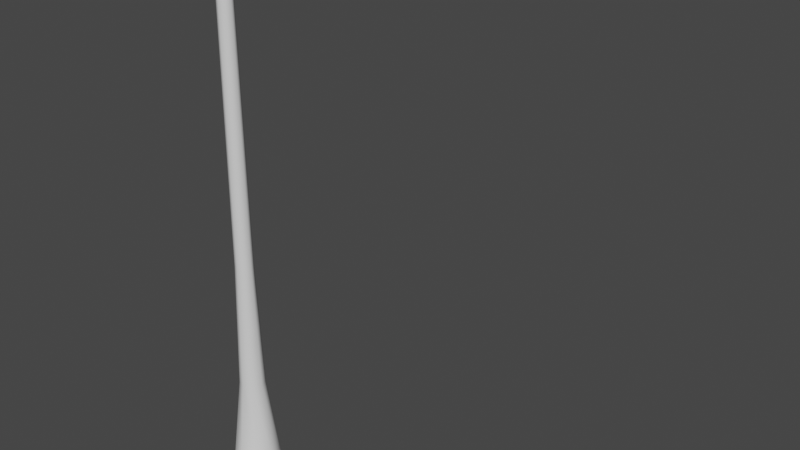 # Source: Heartleaf.blend  (saved by Blender 3.6.14; exported with 4.5.12 LTS)
import bpy
from mathutils import Matrix  # noqa: F401  (used for matrix-valued properties, if any)

bpy.ops.wm.read_factory_settings(use_empty=True)
scene = bpy.context.scene
scene.name = 'Scene'

# ---- collections
col_collection = bpy.data.collections.new('Collection'); scene.collection.children.link(col_collection)

# ---- world
world_world = bpy.data.worlds.new('World'); scene.world = world_world
world_world.use_nodes = True; world_world.node_tree.nodes.clear()
_N = world_world.node_tree.nodes; _L = world_world.node_tree.links
n0 = _N.new('ShaderNodeOutputWorld'); n0.name = 'World Output'; n0.location = (300, 300)
n1 = _N.new('ShaderNodeBackground'); n1.name = 'Background'; n1.location = (10, 300)
n1.inputs[0].default_value = (0.05088, 0.05088, 0.05088, 1.0)
_L.new(n1.outputs[0], n0.inputs[0])
n0.is_active_output = True
world_world.color = (0.05088, 0.05088, 0.05088)
world_world.use_sun_shadow = False
world_world.sun_shadow_jitter_overblur = 0.0

# ---- meshes
me_cube_002 = bpy.data.meshes.new('Cube.002')
me_cube_002.from_pydata([(-0.01808, -0.01808, -0.009344), (-0.01808, 0.01808, -0.009344), (0.01808, -0.01808, -0.009344), (0.01808, 0.01808, -0.009344), (-0.02558, 0.0, -0.009344), (0.0, 0.02558, -0.009344), (0.02558, 0.0, -0.009344), (0.0, -0.02558, -0.009344), (-0.01197, -0.01197, 0.05426), (-0.006838, -0.006838, 0.1173), (-0.006769, -0.006769, 0.5423), (-0.0112, -0.01035, 0.5702), (-0.0112, 0.01128, 0.576), (-0.006769, 0.006769, 0.5423), (-0.006838, 0.006838, 0.1173), (-0.01197, 0.01197, 0.05426), (0.0112, 0.01128, 0.576), (0.006769, 0.006769, 0.5423), (0.006838, 0.006838, 0.1173), (0.01197, 0.01197, 0.05426), (0.0112, -0.01035, 0.5702), (0.006769, -0.006769, 0.5423), (0.006838, -0.006838, 0.1173), (0.01197, -0.01197, 0.05426), (1.054e-10, -0.01483, 0.569), (6.215e-10, -0.009573, 0.5423), (6.821e-11, -0.00967, 0.1173), (3.803e-10, -0.01693, 0.05426), (0.01583, 0.0004677, 0.5731), (0.009573, 2.763e-10, 0.5423), (0.00967, 6.27e-11, 0.1173), (0.01693, 4.108e-10, 0.05426), (1.054e-10, 0.01576, 0.5772), (6.215e-10, 0.009573, 0.5423), (6.821e-11, 0.00967, 0.1173), (3.803e-10, 0.01693, 0.05426), (-0.01583, 0.0004677, 0.5731), (-0.009573, 2.763e-10, 0.5423), (-0.00967, 6.27e-11, 0.1173), (-0.01693, 4.108e-10, 0.05426), (-0.02013, 0.02013, 0.01249), (0.02013, 0.02013, 0.01249), (0.02013, -0.02013, 0.01249), (3.02e-11, -0.02846, 0.01249), (0.02846, 1.51e-11, 0.01249), (3.02e-11, 0.02846, 0.01249), (-0.02846, 1.51e-11, 0.01249), (-0.02013, -0.02013, 0.01249), (-0.004797, -0.004797, 0.2146), (-0.004039, -0.004039, 0.4086), (-0.004039, 0.004039, 0.4086), (-0.004797, 0.004797, 0.2146), (0.004039, 0.004039, 0.4086), (0.004797, 0.004797, 0.2146), (0.004039, -0.004039, 0.4086), (0.004797, -0.004797, 0.2146), (9.265e-10, -0.005712, 0.4086), (3.844e-10, -0.006784, 0.2146), (0.005712, 8.466e-10, 0.4086), (0.006784, 3.237e-10, 0.2146), (9.265e-10, 0.005712, 0.4086), (3.844e-10, 0.006784, 0.2146), (-0.005712, 8.466e-10, 0.4086), (-0.006784, 3.237e-10, 0.2146), (-0.004489, -0.004489, 0.4754), (-0.004489, 0.004489, 0.4754), (0.004489, 0.004489, 0.4754), (0.004489, -0.004489, 0.4754), (8.924e-10, -0.006348, 0.4754), (0.006348, 8.362e-10, 0.4754), (8.924e-10, 0.006348, 0.4754), (-0.006348, 8.362e-10, 0.4754), (-0.004418, -0.004418, 0.3116), (-0.004418, 0.004418, 0.3116), (0.004418, 0.004418, 0.3116), (0.004418, -0.004418, 0.3116), (6.555e-10, -0.006248, 0.3116), (0.006248, 5.852e-10, 0.3116), (6.555e-10, 0.006248, 0.3116), (-0.006248, 5.852e-10, 0.3116), (4.508e-11, 0.001861, 0.5774), (-0.004607, 0.004607, 0.2631), (0.004607, 0.004607, 0.2631), (0.004607, -0.004607, 0.2631), (5.199e-10, -0.006516, 0.2631), (0.006516, 4.544e-10, 0.2631), (5.199e-10, 0.006516, 0.2631), (-0.006516, 4.544e-10, 0.2631), (-0.004607, -0.004607, 0.2631), (-0.005817, 0.005817, 0.166), (0.005817, 0.005817, 0.166), (0.005817, -0.005817, 0.166), (2.263e-10, -0.008227, 0.166), (0.008227, 1.932e-10, 0.166), (2.263e-10, 0.008227, 0.166), (-0.008227, 1.932e-10, 0.166), (-0.005817, -0.005817, 0.166), (-0.004228, -0.004228, 0.3601), (-0.004228, 0.004228, 0.3601), (0.004228, 0.004228, 0.3601), (0.004228, -0.004228, 0.3601), (7.91e-10, -0.00598, 0.3601), (0.00598, 7.159e-10, 0.3601), (7.91e-10, 0.00598, 0.3601), (-0.00598, 7.159e-10, 0.3601), (-0.004264, 0.004264, 0.442), (0.004264, 0.004264, 0.442), (0.004264, -0.004264, 0.442), (9.095e-10, -0.00603, 0.442), (0.00603, 8.414e-10, 0.442), (9.095e-10, 0.00603, 0.442), (-0.00603, 8.414e-10, 0.442), (-0.004264, -0.004264, 0.442), (-0.005629, -0.005629, 0.5089), (-0.005629, 0.005629, 0.5089), (0.005629, 0.005629, 0.5089), (0.005629, -0.005629, 0.5089), (7.57e-10, -0.00796, 0.5089), (0.00796, 5.563e-10, 0.5089), (7.57e-10, 0.00796, 0.5089), (-0.00796, 5.563e-10, 0.5089)], [], [(32, 80, 16), (28, 80, 20), (24, 80, 11), (11, 80, 36), (44, 31, 23, 42), (45, 35, 19, 41), (80, 24, 20), (46, 39, 15, 40), (80, 28, 16), (12, 80, 32), (8, 9, 38, 39), (89, 94, 34, 14), (10, 11, 36, 37), (15, 14, 34, 35), (90, 93, 30, 18), (13, 12, 32, 33), (19, 18, 30, 31), (91, 92, 26, 22), (17, 16, 28, 29), (23, 22, 26, 27), (92, 96, 9, 26), (21, 20, 24, 25), (42, 23, 27, 43), (27, 26, 9, 8), (93, 91, 22, 30), (25, 24, 11, 10), (41, 19, 31, 44), (31, 30, 22, 23), (94, 90, 18, 34), (29, 28, 20, 21), (40, 15, 35, 45), (35, 34, 18, 19), (95, 89, 14, 38), (33, 32, 16, 17), (47, 8, 39, 46), (39, 38, 14, 15), (37, 36, 12, 13), (43, 27, 8, 47), (7, 43, 47, 0), (0, 47, 46, 4), (1, 40, 45, 5), (3, 41, 44, 6), (2, 42, 43, 7), (4, 46, 40, 1), (5, 45, 41, 3), (6, 44, 42, 2), (113, 10, 37, 120), (96, 48, 63, 95), (97, 49, 62, 104), (111, 105, 50, 62), (87, 81, 51, 63), (110, 106, 52, 60), (86, 82, 53, 61), (109, 107, 54, 58), (85, 83, 55, 59), (108, 112, 49, 56), (84, 88, 48, 57), (107, 108, 56, 54), (83, 84, 57, 55), (106, 109, 58, 52), (82, 85, 59, 53), (105, 110, 60, 50), (81, 86, 61, 51), (114, 119, 70, 65), (115, 118, 69, 66), (116, 117, 68, 67), (117, 113, 64, 68), (118, 116, 67, 69), (119, 115, 66, 70), (120, 114, 65, 71), (112, 64, 71, 111), (98, 103, 78, 73), (99, 102, 77, 74), (100, 101, 76, 75), (101, 97, 72, 76), (102, 100, 75, 77), (103, 99, 74, 78), (104, 98, 73, 79), (88, 72, 79, 87), (36, 80, 12), (48, 88, 87, 63), (73, 78, 86, 81), (74, 77, 85, 82), (75, 76, 84, 83), (76, 72, 88, 84), (77, 75, 83, 85), (78, 74, 82, 86), (79, 73, 81, 87), (9, 96, 95, 38), (63, 51, 89, 95), (61, 53, 90, 94), (59, 55, 91, 93), (57, 48, 96, 92), (55, 57, 92, 91), (53, 59, 93, 90), (51, 61, 94, 89), (62, 50, 98, 104), (60, 52, 99, 103), (58, 54, 100, 102), (56, 49, 97, 101), (54, 56, 101, 100), (52, 58, 102, 99), (50, 60, 103, 98), (72, 97, 104, 79), (49, 112, 111, 62), (65, 70, 110, 105), (66, 69, 109, 106), (67, 68, 108, 107), (68, 64, 112, 108), (69, 67, 107, 109), (70, 66, 106, 110), (71, 65, 105, 111), (37, 13, 114, 120), (33, 17, 115, 119), (29, 21, 116, 118), (25, 10, 113, 117), (21, 25, 117, 116), (17, 29, 118, 115), (13, 33, 119, 114), (64, 113, 120, 71)])
me_cube_002.polygons.foreach_set('use_smooth', [True] * 120)
_uv = me_cube_002.uv_layers.new(name='UVMap')
_uv.uv.foreach_set('vector', [0.92, 0.9722, 0.9238, 0.9933, 0.9004, 0.9722, 0.881, 0.9722, 0.9238, 0.9933, 0.863, 0.9722, 0.9897, 0.9722, 0.9238, 0.9933, 0.9758, 0.9722, 0.9758, 0.9722, 0.9238, 0.9933, 0.9591, 0.9722, 0.881, 0.04305, 0.881, 0.1053, 0.863, 0.1053, 0.863, 0.04305, 0.92, 0.04305, 0.92, 0.1053, 0.9004, 0.1053, 0.9004, 0.04305, 0.9238, 0.9933, 0.8496, 0.9722, 0.863, 0.9722, 0.9591, 0.04305, 0.9591, 0.1053, 0.9397, 0.1053, 0.9397, 0.04305, 0.9238, 0.9933, 0.881, 0.9722, 0.9004, 0.9722, 0.9397, 0.9722, 0.9238, 0.9933, 0.92, 0.9722, 0.9758, 0.1053, 0.9758, 0.2101, 0.9591, 0.2101, 0.9591, 0.1053, 0.9397, 0.2923, 0.92, 0.2923, 0.92, 0.2101, 0.9397, 0.2101, 0.9758, 0.9259, 0.9758, 0.9722, 0.9591, 0.9722, 0.9591, 0.9259, 0.9397, 0.1053, 0.9397, 0.2101, 0.92, 0.2101, 0.92, 0.1053, 0.9004, 0.2923, 0.881, 0.2923, 0.881, 0.2101, 0.9004, 0.2101, 0.9397, 0.9259, 0.9397, 0.9722, 0.92, 0.9722, 0.92, 0.9259, 0.9004, 0.1053, 0.9004, 0.2101, 0.881, 0.2101, 0.881, 0.1053, 0.863, 0.2923, 0.8496, 0.2923, 0.8496, 0.2101, 0.863, 0.2101, 0.9004, 0.9259, 0.9004, 0.9722, 0.881, 0.9722, 0.881, 0.9259, 0.863, 0.1053, 0.863, 0.2101, 0.8496, 0.2101, 0.8496, 0.1053, 0.9897, 0.2923, 0.9758, 0.2923, 0.9758, 0.2101, 0.9897, 0.2101, 0.863, 0.9259, 0.863, 0.9722, 0.8496, 0.9722, 0.8496, 0.9259, 0.863, 0.04305, 0.863, 0.1053, 0.8496, 0.1053, 0.8496, 0.04305, 0.9897, 0.1053, 0.9897, 0.2101, 0.9758, 0.2101, 0.9758, 0.1053, 0.881, 0.2923, 0.863, 0.2923, 0.863, 0.2101, 0.881, 0.2101, 0.9897, 0.9259, 0.9897, 0.9722, 0.9758, 0.9722, 0.9758, 0.9259, 0.9004, 0.04305, 0.9004, 0.1053, 0.881, 0.1053, 0.881, 0.04305, 0.881, 0.1053, 0.881, 0.2101, 0.863, 0.2101, 0.863, 0.1053, 0.92, 0.2923, 0.9004, 0.2923, 0.9004, 0.2101, 0.92, 0.2101, 0.881, 0.9259, 0.881, 0.9722, 0.863, 0.9722, 0.863, 0.9259, 0.9397, 0.04305, 0.9397, 0.1053, 0.92, 0.1053, 0.92, 0.04305, 0.92, 0.1053, 0.92, 0.2101, 0.9004, 0.2101, 0.9004, 0.1053, 0.9591, 0.2923, 0.9397, 0.2923, 0.9397, 0.2101, 0.9591, 0.2101, 0.92, 0.9259, 0.92, 0.9722, 0.9004, 0.9722, 0.9004, 0.9259, 0.9758, 0.04305, 0.9758, 0.1053, 0.9591, 0.1053, 0.9591, 0.04305, 0.9591, 0.1053, 0.9591, 0.2101, 0.9397, 0.2101, 0.9397, 0.1053, 0.9591, 0.9259, 0.9591, 0.9722, 0.9397, 0.9722, 0.9397, 0.9259, 0.9897, 0.04305, 0.9897, 0.1053, 0.9758, 0.1053, 0.9758, 0.04305, 0.9897, 0.008424, 0.9897, 0.04305, 0.9758, 0.04305, 0.9758, 0.008424, 0.9758, 0.008424, 0.9758, 0.04305, 0.9591, 0.04305, 0.9591, 0.008424, 0.9397, 0.008424, 0.9397, 0.04305, 0.92, 0.04305, 0.92, 0.008424, 0.9004, 0.008424, 0.9004, 0.04305, 0.881, 0.04305, 0.881, 0.008424, 0.863, 0.008424, 0.863, 0.04305, 0.8496, 0.04305, 0.8496, 0.008424, 0.9591, 0.008424, 0.9591, 0.04305, 0.9397, 0.04305, 0.9397, 0.008424, 0.92, 0.008424, 0.92, 0.04305, 0.9004, 0.04305, 0.9004, 0.008424, 0.881, 0.008424, 0.881, 0.04305, 0.863, 0.04305, 0.863, 0.008424, 0.9758, 0.8689, 0.9758, 0.9259, 0.9591, 0.9259, 0.9591, 0.8689, 0.9758, 0.2923, 0.9758, 0.3745, 0.9591, 0.3745, 0.9591, 0.2923, 0.9758, 0.6184, 0.9758, 0.6997, 0.9591, 0.6997, 0.9591, 0.6184, 0.9591, 0.7558, 0.9397, 0.7558, 0.9397, 0.6997, 0.9591, 0.6997, 0.9591, 0.4558, 0.9397, 0.4558, 0.9397, 0.3745, 0.9591, 0.3745, 0.92, 0.7558, 0.9004, 0.7558, 0.9004, 0.6997, 0.92, 0.6997, 0.92, 0.4558, 0.9004, 0.4558, 0.9004, 0.3745, 0.92, 0.3745, 0.881, 0.7558, 0.863, 0.7558, 0.863, 0.6997, 0.881, 0.6997, 0.881, 0.4558, 0.863, 0.4558, 0.863, 0.3745, 0.881, 0.3745, 0.9897, 0.7558, 0.9758, 0.7558, 0.9758, 0.6997, 0.9897, 0.6997, 0.9897, 0.4558, 0.9758, 0.4558, 0.9758, 0.3745, 0.9897, 0.3745, 0.863, 0.7558, 0.8496, 0.7558, 0.8496, 0.6997, 0.863, 0.6997, 0.863, 0.4558, 0.8496, 0.4558, 0.8496, 0.3745, 0.863, 0.3745, 0.9004, 0.7558, 0.881, 0.7558, 0.881, 0.6997, 0.9004, 0.6997, 0.9004, 0.4558, 0.881, 0.4558, 0.881, 0.3745, 0.9004, 0.3745, 0.9397, 0.7558, 0.92, 0.7558, 0.92, 0.6997, 0.9397, 0.6997, 0.9397, 0.4558, 0.92, 0.4558, 0.92, 0.3745, 0.9397, 0.3745, 0.9397, 0.8689, 0.92, 0.8689, 0.92, 0.8119, 0.9397, 0.8119, 0.9004, 0.8689, 0.881, 0.8689, 0.881, 0.8119, 0.9004, 0.8119, 0.863, 0.8689, 0.8496, 0.8689, 0.8496, 0.8119, 0.863, 0.8119, 0.9897, 0.8689, 0.9758, 0.8689, 0.9758, 0.8119, 0.9897, 0.8119, 0.881, 0.8689, 0.863, 0.8689, 0.863, 0.8119, 0.881, 0.8119, 0.92, 0.8689, 0.9004, 0.8689, 0.9004, 0.8119, 0.92, 0.8119, 0.9591, 0.8689, 0.9397, 0.8689, 0.9397, 0.8119, 0.9591, 0.8119, 0.9758, 0.7558, 0.9758, 0.8119, 0.9591, 0.8119, 0.9591, 0.7558, 0.9397, 0.6184, 0.92, 0.6184, 0.92, 0.5372, 0.9397, 0.5372, 0.9004, 0.6184, 0.881, 0.6184, 0.881, 0.5372, 0.9004, 0.5372, 0.863, 0.6184, 0.8496, 0.6184, 0.8496, 0.5372, 0.863, 0.5372, 0.9897, 0.6184, 0.9758, 0.6184, 0.9758, 0.5372, 0.9897, 0.5372, 0.881, 0.6184, 0.863, 0.6184, 0.863, 0.5372, 0.881, 0.5372, 0.92, 0.6184, 0.9004, 0.6184, 0.9004, 0.5372, 0.92, 0.5372, 0.9591, 0.6184, 0.9397, 0.6184, 0.9397, 0.5372, 0.9591, 0.5372, 0.9758, 0.4558, 0.9758, 0.5372, 0.9591, 0.5372, 0.9591, 0.4558, 0.9591, 0.9722, 0.9238, 0.9933, 0.9397, 0.9722, 0.9758, 0.3745, 0.9758, 0.4558, 0.9591, 0.4558, 0.9591, 0.3745, 0.9397, 0.5372, 0.92, 0.5372, 0.92, 0.4558, 0.9397, 0.4558, 0.9004, 0.5372, 0.881, 0.5372, 0.881, 0.4558, 0.9004, 0.4558, 0.863, 0.5372, 0.8496, 0.5372, 0.8496, 0.4558, 0.863, 0.4558, 0.9897, 0.5372, 0.9758, 0.5372, 0.9758, 0.4558, 0.9897, 0.4558, 0.881, 0.5372, 0.863, 0.5372, 0.863, 0.4558, 0.881, 0.4558, 0.92, 0.5372, 0.9004, 0.5372, 0.9004, 0.4558, 0.92, 0.4558, 0.9591, 0.5372, 0.9397, 0.5372, 0.9397, 0.4558, 0.9591, 0.4558, 0.9758, 0.2101, 0.9758, 0.2923, 0.9591, 0.2923, 0.9591, 0.2101, 0.9591, 0.3745, 0.9397, 0.3745, 0.9397, 0.2923, 0.9591, 0.2923, 0.92, 0.3745, 0.9004, 0.3745, 0.9004, 0.2923, 0.92, 0.2923, 0.881, 0.3745, 0.863, 0.3745, 0.863, 0.2923, 0.881, 0.2923, 0.9897, 0.3745, 0.9758, 0.3745, 0.9758, 0.2923, 0.9897, 0.2923, 0.863, 0.3745, 0.8496, 0.3745, 0.8496, 0.2923, 0.863, 0.2923, 0.9004, 0.3745, 0.881, 0.3745, 0.881, 0.2923, 0.9004, 0.2923, 0.9397, 0.3745, 0.92, 0.3745, 0.92, 0.2923, 0.9397, 0.2923, 0.9591, 0.6997, 0.9397, 0.6997, 0.9397, 0.6184, 0.9591, 0.6184, 0.92, 0.6997, 0.9004, 0.6997, 0.9004, 0.6184, 0.92, 0.6184, 0.881, 0.6997, 0.863, 0.6997, 0.863, 0.6184, 0.881, 0.6184, 0.9897, 0.6997, 0.9758, 0.6997, 0.9758, 0.6184, 0.9897, 0.6184, 0.863, 0.6997, 0.8496, 0.6997, 0.8496, 0.6184, 0.863, 0.6184, 0.9004, 0.6997, 0.881, 0.6997, 0.881, 0.6184, 0.9004, 0.6184, 0.9397, 0.6997, 0.92, 0.6997, 0.92, 0.6184, 0.9397, 0.6184, 0.9758, 0.5372, 0.9758, 0.6184, 0.9591, 0.6184, 0.9591, 0.5372, 0.9758, 0.6997, 0.9758, 0.7558, 0.9591, 0.7558, 0.9591, 0.6997, 0.9397, 0.8119, 0.92, 0.8119, 0.92, 0.7558, 0.9397, 0.7558, 0.9004, 0.8119, 0.881, 0.8119, 0.881, 0.7558, 0.9004, 0.7558, 0.863, 0.8119, 0.8496, 0.8119, 0.8496, 0.7558, 0.863, 0.7558, 0.9897, 0.8119, 0.9758, 0.8119, 0.9758, 0.7558, 0.9897, 0.7558, 0.881, 0.8119, 0.863, 0.8119, 0.863, 0.7558, 0.881, 0.7558, 0.92, 0.8119, 0.9004, 0.8119, 0.9004, 0.7558, 0.92, 0.7558, 0.9591, 0.8119, 0.9397, 0.8119, 0.9397, 0.7558, 0.9591, 0.7558, 0.9591, 0.9259, 0.9397, 0.9259, 0.9397, 0.8689, 0.9591, 0.8689, 0.92, 0.9259, 0.9004, 0.9259, 0.9004, 0.8689, 0.92, 0.8689, 0.881, 0.9259, 0.863, 0.9259, 0.863, 0.8689, 0.881, 0.8689, 0.9897, 0.9259, 0.9758, 0.9259, 0.9758, 0.8689, 0.9897, 0.8689, 0.863, 0.9259, 0.8496, 0.9259, 0.8496, 0.8689, 0.863, 0.8689, 0.9004, 0.9259, 0.881, 0.9259, 0.881, 0.8689, 0.9004, 0.8689, 0.9397, 0.9259, 0.92, 0.9259, 0.92, 0.8689, 0.9397, 0.8689, 0.9758, 0.8119, 0.9758, 0.8689, 0.9591, 0.8689, 0.9591, 0.8119])
me_cube_002.update()
me_plane = bpy.data.meshes.new('Plane')
me_plane.from_pydata([(-0.1061, -0.02356, 0.03095), (0.1061, -0.02356, 0.03095), (0.0, 0.3932, -0.06258), (-0.1443, 0.02919, 0.03259), (0.0, 0.01706, -0.001465), (0.1443, 0.02919, 0.03259), (-0.06616, 0.2821, -0.009765), (-0.109, 0.2219, 0.01178), (0.109, 0.2219, 0.01178), (0.06616, 0.2821, -0.009765), (0.0, 0.2177, -0.001682), (0.0, 0.27, -0.008102), (0.03328, -0.02762, 0.0235), (0.06656, -0.03824, 0.02937), (0.0958, 0.02028, 0.05118), (0.0661, 0.04161, 0.02397), (0.06455, 0.2239, 0.0209), (0.03322, 0.2199, 0.006634), (0.0355, 0.2825, -0.002098), (-0.06656, -0.03824, 0.02937), (-0.03328, -0.02762, 0.0235), (-0.03322, 0.2199, 0.006634), (-0.06455, 0.2239, 0.0209), (-0.0355, 0.2825, -0.002098), (-0.0661, 0.04161, 0.02397), (-0.0958, 0.02028, 0.05118), (0.0, 0.3329, -0.02721), (0.0, 0.05331, -0.007929), (-0.04948, 0.002588, 0.02664), (0.04948, 0.002588, 0.02664), (-0.1506, 0.09682, 0.03026), (-0.1369, 0.1592, 0.02423), (0.1369, 0.1592, 0.02423), (0.1506, 0.09682, 0.03026), (0.0, 0.169, 0.0002843), (0.0, 0.1079, -0.005269), (0.08607, 0.1598, 0.03977), (0.09749, 0.08364, 0.0537), (0.06839, 0.09749, 0.02231), (0.05604, 0.1665, 0.01641), (-0.05604, 0.1665, 0.01641), (-0.06839, 0.09749, 0.02231), (-0.09749, 0.08364, 0.0537), (-0.08607, 0.1598, 0.03977), (0.02059, 0.3158, -0.01741), (-0.02059, 0.3158, -0.01741), (-0.02939, 0.3349, -0.03334), (0.02939, 0.3349, -0.03334), (-0.02401, -0.000695, 0.008823), (0.02401, -0.000695, 0.008823), (-0.106, -0.02069, 0.02137), (0.106, -0.02069, 0.02137), (0.0, 0.3879, -0.07106), (-0.1404, 0.03034, 0.02346), (0.0, 0.01543, -0.01133), (0.1404, 0.03034, 0.02346), (-0.06395, 0.2774, -0.01828), (-0.1067, 0.2182, 0.002771), (0.1067, 0.2182, 0.002771), (0.06395, 0.2774, -0.01828), (0.0, 0.2169, -0.01164), (0.0, 0.2679, -0.01788), (0.03651, -0.02899, 0.01413), (0.06843, -0.03652, 0.0197), (0.09658, 0.0213, 0.04127), (0.0716, 0.04053, 0.0157), (0.06561, 0.2213, 0.0113), (0.03655, 0.2191, -0.002755), (0.03581, 0.2788, -0.0114), (-0.06843, -0.03652, 0.0197), (-0.03651, -0.02899, 0.01413), (-0.03655, 0.2191, -0.002755), (-0.06561, 0.2213, 0.0113), (-0.03581, 0.2788, -0.0114), (-0.0716, 0.04053, 0.0157), (-0.09658, 0.0213, 0.04127), (0.0, 0.3281, -0.03601), (0.0, 0.05279, -0.01792), (-0.05388, 0.001464, 0.01774), (0.05388, 0.001464, 0.01774), (-0.147, 0.09583, 0.02096), (-0.134, 0.1567, 0.01499), (0.134, 0.1567, 0.01499), (0.147, 0.09583, 0.02096), (0.0, 0.1689, -0.009715), (0.0, 0.1081, -0.01527), (0.08779, 0.1582, 0.03004), (0.09911, 0.08315, 0.04384), (0.07391, 0.09755, 0.01398), (0.06065, 0.1665, 0.007536), (-0.06065, 0.1665, 0.007536), (-0.07391, 0.09755, 0.01398), (-0.09911, 0.08315, 0.04384), (-0.08779, 0.1582, 0.03004), (0.02042, 0.3114, -0.02641), (-0.02042, 0.3114, -0.02641), (-0.02769, 0.3296, -0.04169), (0.02769, 0.3296, -0.04169), (-0.0271, -0.003845, -0.0001486), (0.0271, -0.003845, -0.0001486)], [], [(44, 47, 2, 26), (23, 11, 26, 45), (15, 14, 37, 38), (34, 39, 17, 10), (21, 10, 11), (36, 32, 8, 16), (27, 35, 41, 24), (16, 8, 9, 18), (1, 5, 14), (12, 29, 49), (14, 15, 29), (22, 21, 11, 23), (25, 24, 41, 42), (40, 34, 10, 21), (39, 36, 16, 17), (13, 1, 14, 29), (25, 28, 24), (7, 22, 23, 6), (3, 25, 42, 30), (14, 5, 33, 37), (43, 40, 21, 22), (10, 17, 11), (17, 16, 18, 11), (11, 18, 44, 26), (46, 45, 26, 2), (49, 29, 15), (20, 4, 48), (19, 20, 28), (4, 27, 24, 48), (12, 13, 29), (3, 0, 25), (19, 28, 25, 0), (43, 31, 30, 42), (39, 34, 35, 38), (32, 36, 37, 33), (36, 39, 38, 37), (34, 40, 41, 35), (40, 43, 42, 41), (31, 43, 22, 7), (6, 23, 45, 46), (18, 9, 47, 44), (27, 15, 38, 35), (28, 20, 48), (4, 12, 49), (4, 49, 15, 27), (48, 24, 28), (94, 76, 52, 97), (73, 95, 76, 61), (65, 88, 87, 64), (84, 60, 67, 89), (71, 61, 60), (86, 66, 58, 82), (77, 74, 91, 85), (66, 68, 59, 58), (51, 64, 55), (62, 99, 79), (64, 79, 65), (72, 73, 61, 71), (75, 92, 91, 74), (90, 71, 60, 84), (89, 67, 66, 86), (63, 79, 64, 51), (75, 74, 78), (57, 56, 73, 72), (53, 80, 92, 75), (64, 87, 83, 55), (93, 72, 71, 90), (60, 61, 67), (67, 61, 68, 66), (61, 76, 94, 68), (96, 52, 76, 95), (99, 65, 79), (70, 98, 54), (69, 78, 70), (54, 98, 74, 77), (62, 79, 63), (53, 75, 50), (69, 50, 75, 78), (93, 92, 80, 81), (89, 88, 85, 84), (82, 83, 87, 86), (86, 87, 88, 89), (84, 85, 91, 90), (90, 91, 92, 93), (81, 57, 72, 93), (56, 96, 95, 73), (68, 94, 97, 59), (77, 85, 88, 65), (78, 98, 70), (54, 99, 62), (54, 77, 65, 99), (98, 78, 74), (0, 3, 53, 50), (1, 13, 63, 51), (4, 20, 70, 54), (2, 47, 97, 52), (6, 46, 96, 56), (7, 6, 56, 57), (9, 8, 58, 59), (5, 1, 51, 55), (12, 4, 54, 62), (13, 12, 62, 63), (19, 0, 50, 69), (20, 19, 69, 70), (30, 31, 81, 80), (32, 33, 83, 82), (31, 7, 57, 81), (3, 30, 80, 53), (33, 5, 55, 83), (8, 32, 82, 58), (46, 2, 52, 96), (47, 9, 59, 97)])
me_plane.polygons.foreach_set('use_smooth', [True] * 112)
_uv = me_plane.uv_layers.new(name='UVMap')
_uv.uv.foreach_set('vector', [0.3124, 0.5838, 0.3263, 0.6238, 0.2768, 0.7285, 0.2782, 0.6148, 0.2197, 0.5244, 0.2796, 0.5074, 0.2782, 0.6148, 0.2448, 0.5829, 0.3927, 0.1492, 0.4517, 0.1196, 0.4558, 0.2106, 0.3932, 0.2321, 0.2817, 0.3411, 0.374, 0.3376, 0.3364, 0.4236, 0.2807, 0.4205, 0.2249, 0.4222, 0.2807, 0.4205, 0.2796, 0.5074, 0.4329, 0.3255, 0.5168, 0.3343, 0.4649, 0.4346, 0.392, 0.4279, 0.2839, 0.1653, 0.2829, 0.2463, 0.173, 0.2293, 0.1756, 0.1464, 0.392, 0.4279, 0.4649, 0.4346, 0.3896, 0.5336, 0.339, 0.526, 0.4662, 0.04596, 0.5318, 0.1266, 0.4517, 0.1196, 0.3492, 0.03808, 0.375, 0.08644, 0.327, 0.08264, 0.4517, 0.1196, 0.3927, 0.1492, 0.375, 0.08644, 0.1693, 0.425, 0.2249, 0.4222, 0.2796, 0.5074, 0.2197, 0.5244, 0.1174, 0.1154, 0.1756, 0.1464, 0.173, 0.2293, 0.111, 0.2062, 0.1895, 0.3353, 0.2817, 0.3411, 0.2807, 0.4205, 0.2249, 0.4222, 0.374, 0.3376, 0.4329, 0.3255, 0.392, 0.4279, 0.3364, 0.4236, 0.4034, 0.02171, 0.4662, 0.04596, 0.4517, 0.1196, 0.375, 0.08644, 0.1174, 0.1154, 0.1949, 0.08415, 0.1756, 0.1464, 0.0962, 0.4299, 0.1693, 0.425, 0.2197, 0.5244, 0.169, 0.5308, 0.03711, 0.1203, 0.1174, 0.1154, 0.111, 0.2062, 0.02378, 0.228, 0.4517, 0.1196, 0.5318, 0.1266, 0.5424, 0.2346, 0.4558, 0.2106, 0.1309, 0.3216, 0.1895, 0.3353, 0.2249, 0.4222, 0.1693, 0.425, 0.2807, 0.4205, 0.3364, 0.4236, 0.2796, 0.5074, 0.3364, 0.4236, 0.392, 0.4279, 0.339, 0.526, 0.2796, 0.5074, 0.2796, 0.5074, 0.339, 0.526, 0.3124, 0.5838, 0.2782, 0.6148, 0.23, 0.6226, 0.2448, 0.5829, 0.2782, 0.6148, 0.2768, 0.7285, 0.327, 0.08264, 0.375, 0.08644, 0.3927, 0.1492, 0.2219, 0.03645, 0.2847, 0.1083, 0.243, 0.08157, 0.1682, 0.01871, 0.2219, 0.03645, 0.1949, 0.08415, 0.2847, 0.1083, 0.2839, 0.1653, 0.1756, 0.1464, 0.243, 0.08157, 0.3492, 0.03808, 0.4034, 0.02171, 0.375, 0.08644, 0.03711, 0.1203, 0.1048, 0.04136, 0.1174, 0.1154, 0.1682, 0.01871, 0.1949, 0.08415, 0.1174, 0.1154, 0.1048, 0.04136, 0.1309, 0.3216, 0.04689, 0.3283, 0.02378, 0.228, 0.111, 0.2062, 0.374, 0.3376, 0.2817, 0.3411, 0.2829, 0.2463, 0.3932, 0.2321, 0.5168, 0.3343, 0.4329, 0.3255, 0.4558, 0.2106, 0.5424, 0.2346, 0.4329, 0.3255, 0.374, 0.3376, 0.3932, 0.2321, 0.4558, 0.2106, 0.2817, 0.3411, 0.1895, 0.3353, 0.173, 0.2293, 0.2829, 0.2463, 0.1895, 0.3353, 0.1309, 0.3216, 0.111, 0.2062, 0.173, 0.2293, 0.04689, 0.3283, 0.1309, 0.3216, 0.1693, 0.425, 0.0962, 0.4299, 0.169, 0.5308, 0.2197, 0.5244, 0.2448, 0.5829, 0.23, 0.6226, 0.339, 0.526, 0.3896, 0.5336, 0.3263, 0.6238, 0.3124, 0.5838, 0.2839, 0.1653, 0.3927, 0.1492, 0.3932, 0.2321, 0.2829, 0.2463, 0.1949, 0.08415, 0.2219, 0.03645, 0.243, 0.08157, 0.2847, 0.1083, 0.3492, 0.03808, 0.327, 0.08264, 0.2847, 0.1083, 0.327, 0.08264, 0.3927, 0.1492, 0.2839, 0.1653, 0.243, 0.08157, 0.1756, 0.1464, 0.1949, 0.08415, 0.8111, 0.5744, 0.7873, 0.5539, 0.7874, 0.5056, 0.8185, 0.5467, 0.7435, 0.6146, 0.7634, 0.5743, 0.7873, 0.5539, 0.7871, 0.626, 0.8674, 0.878, 0.8687, 0.8208, 0.907, 0.8373, 0.9015, 0.8959, 0.7868, 0.7428, 0.7869, 0.6871, 0.8309, 0.6856, 0.8572, 0.7468, 0.743, 0.6854, 0.7871, 0.626, 0.7869, 0.6871, 0.8952, 0.7585, 0.8684, 0.6856, 0.9171, 0.6843, 0.9493, 0.7563, 0.7865, 0.8669, 0.7055, 0.8776, 0.7044, 0.8203, 0.7866, 0.8093, 0.8684, 0.6856, 0.8308, 0.6149, 0.8651, 0.6111, 0.9171, 0.6843, 0.9088, 0.9404, 0.9015, 0.8959, 0.9488, 0.8934, 0.8409, 0.9524, 0.8237, 0.9278, 0.8562, 0.9202, 0.9015, 0.8959, 0.8562, 0.9202, 0.8674, 0.878, 0.7055, 0.6852, 0.7435, 0.6146, 0.7871, 0.626, 0.743, 0.6854, 0.6713, 0.8953, 0.6661, 0.8366, 0.7044, 0.8203, 0.7055, 0.8776, 0.7163, 0.7464, 0.743, 0.6854, 0.7869, 0.6871, 0.7868, 0.7428, 0.8572, 0.7468, 0.8309, 0.6856, 0.8684, 0.6856, 0.8952, 0.7585, 0.8727, 0.9566, 0.8562, 0.9202, 0.9015, 0.8959, 0.9088, 0.9404, 0.6713, 0.8953, 0.7055, 0.8776, 0.7164, 0.9198, 0.6568, 0.6836, 0.7092, 0.6106, 0.7435, 0.6146, 0.7055, 0.6852, 0.6239, 0.8925, 0.6117, 0.8239, 0.6661, 0.8366, 0.6713, 0.8953, 0.9015, 0.8959, 0.907, 0.8373, 0.9615, 0.8249, 0.9488, 0.8934, 0.6783, 0.7579, 0.7055, 0.6852, 0.743, 0.6854, 0.7163, 0.7464, 0.7869, 0.6871, 0.7871, 0.626, 0.8309, 0.6856, 0.8309, 0.6856, 0.7871, 0.626, 0.8308, 0.6149, 0.8684, 0.6856, 0.7871, 0.626, 0.7873, 0.5539, 0.8111, 0.5744, 0.8308, 0.6149, 0.7561, 0.5465, 0.7874, 0.5056, 0.7873, 0.5539, 0.7634, 0.5743, 0.8237, 0.9278, 0.8674, 0.878, 0.8562, 0.9202, 0.7316, 0.9521, 0.7489, 0.9276, 0.7863, 0.9097, 0.6998, 0.9562, 0.7164, 0.9198, 0.7316, 0.9521, 0.7863, 0.9097, 0.7489, 0.9276, 0.7055, 0.8776, 0.7865, 0.8669, 0.8409, 0.9524, 0.8562, 0.9202, 0.8727, 0.9566, 0.6239, 0.8925, 0.6713, 0.8953, 0.6637, 0.9397, 0.6998, 0.9562, 0.6637, 0.9397, 0.6713, 0.8953, 0.7164, 0.9198, 0.6783, 0.7579, 0.6661, 0.8366, 0.6117, 0.8239, 0.6242, 0.7554, 0.8572, 0.7468, 0.8687, 0.8208, 0.7866, 0.8093, 0.7868, 0.7428, 0.9493, 0.7563, 0.9615, 0.8249, 0.907, 0.8373, 0.8952, 0.7585, 0.8952, 0.7585, 0.907, 0.8373, 0.8687, 0.8208, 0.8572, 0.7468, 0.7868, 0.7428, 0.7866, 0.8093, 0.7044, 0.8203, 0.7163, 0.7464, 0.7163, 0.7464, 0.7044, 0.8203, 0.6661, 0.8366, 0.6783, 0.7579, 0.6242, 0.7554, 0.6568, 0.6836, 0.7055, 0.6852, 0.6783, 0.7579, 0.7092, 0.6106, 0.7561, 0.5465, 0.7634, 0.5743, 0.7435, 0.6146, 0.8308, 0.6149, 0.8111, 0.5744, 0.8185, 0.5467, 0.8651, 0.6111, 0.7865, 0.8669, 0.7866, 0.8093, 0.8687, 0.8208, 0.8674, 0.878, 0.7164, 0.9198, 0.7489, 0.9276, 0.7316, 0.9521, 0.7863, 0.9097, 0.8237, 0.9278, 0.8409, 0.9524, 0.7863, 0.9097, 0.7865, 0.8669, 0.8674, 0.878, 0.8237, 0.9278, 0.7489, 0.9276, 0.7164, 0.9198, 0.7055, 0.8776, 0.6585, 0.9491, 0.614, 0.8971, 0.6239, 0.8925, 0.6637, 0.9397, 0.914, 0.9498, 0.8731, 0.9671, 0.8727, 0.9566, 0.9088, 0.9404, 0.7863, 0.923, 0.7359, 0.9614, 0.7316, 0.9521, 0.7863, 0.9097, 0.7875, 0.4952, 0.8274, 0.5395, 0.8185, 0.5467, 0.7874, 0.5056, 0.6995, 0.6039, 0.7473, 0.5393, 0.7561, 0.5465, 0.7092, 0.6106, 0.6466, 0.6779, 0.6995, 0.6039, 0.7092, 0.6106, 0.6568, 0.6836, 0.8748, 0.6044, 0.9273, 0.6786, 0.9171, 0.6843, 0.8651, 0.6111, 0.9588, 0.898, 0.914, 0.9498, 0.9088, 0.9404, 0.9488, 0.8934, 0.8365, 0.9617, 0.7863, 0.923, 0.7863, 0.9097, 0.8409, 0.9524, 0.8731, 0.9671, 0.8365, 0.9617, 0.8409, 0.9524, 0.8727, 0.9566, 0.6993, 0.9666, 0.6585, 0.9491, 0.6637, 0.9397, 0.6998, 0.9562, 0.7359, 0.9614, 0.6993, 0.9666, 0.6998, 0.9562, 0.7316, 0.9521, 0.6003, 0.8237, 0.6133, 0.7518, 0.6242, 0.7554, 0.6117, 0.8239, 0.9602, 0.7527, 0.9728, 0.8247, 0.9615, 0.8249, 0.9493, 0.7563, 0.6133, 0.7518, 0.6466, 0.6779, 0.6568, 0.6836, 0.6242, 0.7554, 0.614, 0.8971, 0.6003, 0.8237, 0.6117, 0.8239, 0.6239, 0.8925, 0.9728, 0.8247, 0.9588, 0.898, 0.9488, 0.8934, 0.9615, 0.8249, 0.9273, 0.6786, 0.9602, 0.7527, 0.9493, 0.7563, 0.9171, 0.6843, 0.7473, 0.5393, 0.7875, 0.4952, 0.7874, 0.5056, 0.7561, 0.5465, 0.8274, 0.5395, 0.8748, 0.6044, 0.8651, 0.6111, 0.8185, 0.5467])
me_plane.materials.append(None)
me_plane.use_mirror_x = True
me_plane.update()
me_plane_001 = bpy.data.meshes.new('Plane.001')
me_plane_001.from_pydata([(-0.01308, 0.0, 0.005978), (0.0119, -0.002364, 0.01385), (0.0, 0.4408, -0.03732), (0.0, 0.0, -0.003343), (-0.02441, 0.2471, 0.01488), (0.029, 0.2471, 0.01997), (0.0, 0.2471, -0.001125), (0.02089, 0.3134, 0.01247), (0.0, 0.3134, -0.004371), (-0.01495, 0.3134, 0.006684), (-0.03102, 0.1619, 0.01942), (-0.03042, 0.09299, 0.01935), (0.03443, 0.09299, 0.02302), (0.03393, 0.1619, 0.0231), (0.0, 0.09299, 0.000908), (0.0, 0.1619, 0.000675), (-0.02279, 0.03853, 0.01515), (0.02424, 0.03853, 0.02032), (0.0, 0.03853, -0.0005876), (0.006269, 0.4011, -0.01511), (0.01242, 0.3654, -0.0009994), (0.0, 0.3654, -0.01157), (0.0, 0.4014, -0.02085), (-0.008195, 0.3654, -0.003679), (-0.003807, 0.4014, -0.0148), (0.01028, -0.0008915, -0.0005147), (0.01813, 0.2471, 0.005084), (0.01206, 0.3134, -0.0001478), (0.0216, 0.09299, 0.008133), (0.02254, 0.1619, 0.008208), (0.01784, 0.03853, 0.005434), (-0.0004992, 0.3654, -0.001177), (0.005408, 0.3654, -0.009034), (-0.01339, 0.0, 0.0), (-0.01669, 0.2471, 0.005084), (-0.009151, 0.3134, -0.0001478), (-0.02031, 0.09299, 0.008133), (-0.02125, 0.1619, 0.008208), (-0.01768, 0.03853, 0.005434), (-0.004461, 0.3654, -4.016e-05), (-0.004059, 0.3654, -0.009034), (0.002898, 0.0, 0.009089), (0.0007907, 0.2471, 0.02059), (0.007717, 0.1619, 0.02449), (0.007838, 0.09299, 0.02442), (0.005242, 0.03853, 0.01868), (-0.01351, 0.2471, 0.02179), (-0.01365, 0.1619, 0.02891), (-0.01365, 0.09299, 0.02883), (-0.01117, 0.03853, 0.02309), (-0.005444, 0.0, 0.0118), (0.003062, 0.0, 0.0006612), (0.01227, 0.2471, 0.01294), (0.01779, 0.1619, 0.01607), (0.01747, 0.09299, 0.01599), (0.01314, 0.03853, 0.01025), (-0.00342, 0.3134, 0.01365), (0.005169, 0.3134, 0.007709), (-0.008717, 0.3134, 0.0134)], [], [(27, 7, 20, 32), (35, 8, 21, 40), (37, 15, 6, 34), (29, 13, 5, 26), (34, 6, 8, 35), (26, 5, 7, 27), (24, 22, 2), (30, 17, 12, 28), (28, 12, 13, 29), (38, 18, 14, 36), (36, 14, 15, 37), (33, 3, 18, 38), (25, 1, 17, 30), (22, 24, 23, 40), (22, 21, 32), (22, 19, 2), (19, 22, 32, 20), (3, 25, 30, 18), (14, 28, 29, 15), (18, 30, 28, 14), (6, 26, 27, 8), (15, 29, 26, 6), (8, 27, 32, 21), (22, 40, 21), (0, 33, 38, 16), (11, 36, 37, 10), (16, 38, 36, 11), (4, 34, 35, 9), (10, 37, 34, 4), (9, 35, 40, 23), (47, 46, 42, 43), (48, 47, 43, 44), (50, 49, 45, 41), (49, 48, 44, 45), (16, 11, 48, 49), (0, 16, 49, 50), (11, 10, 47, 48), (10, 4, 46, 47), (45, 44, 54, 55), (43, 42, 52, 53), (44, 43, 53, 54), (41, 45, 55, 51), (52, 42, 56, 57), (58, 56, 42, 46), (9, 58, 46, 4), (57, 56, 39, 31), (56, 58, 39), (9, 23, 39), (58, 9, 39), (24, 31, 39), (23, 24, 39)])
me_plane_001.polygons.foreach_set('use_smooth', [True] * 51)
_uv = me_plane_001.uv_layers.new(name='UVMap')
_uv.uv.foreach_set('vector', [0.04275, 0.6695, 0.02814, 0.6695, 0.04174, 0.6202, 0.05189, 0.6193, 0.06446, 0.6706, 0.05491, 0.6697, 0.05758, 0.6191, 0.0621, 0.6198, 0.07174, 0.8102, 0.05145, 0.8109, 0.0516, 0.7326, 0.06795, 0.7333, 0.02974, 0.812, 0.01218, 0.813, 0.01634, 0.7322, 0.03375, 0.7323, 0.06795, 0.7333, 0.0516, 0.7326, 0.05491, 0.6697, 0.06446, 0.6706, 0.03375, 0.7323, 0.01634, 0.7322, 0.02814, 0.6695, 0.04275, 0.6695, 0.06557, 0.5847, 0.0589, 0.5826, 0.05979, 0.5402, 0.04905, 0.9254, 0.03404, 0.9285, 0.01782, 0.8782, 0.03622, 0.8759, 0.03622, 0.8759, 0.01782, 0.8782, 0.01218, 0.813, 0.02974, 0.812, 0.0825, 0.9178, 0.06617, 0.9219, 0.05693, 0.8732, 0.0758, 0.8705, 0.0758, 0.8705, 0.05693, 0.8732, 0.05145, 0.8109, 0.07174, 0.8102, 0.08775, 0.9534, 0.07517, 0.9569, 0.06617, 0.9219, 0.0825, 0.9178, 0.06557, 0.96, 0.05273, 0.9651, 0.03404, 0.9285, 0.04905, 0.9254, 0.0589, 0.5826, 0.06557, 0.5847, 0.0685, 0.621, 0.0621, 0.6198, 0.0589, 0.5826, 0.05758, 0.6191, 0.05189, 0.6193, 0.0589, 0.5826, 0.0508, 0.5844, 0.05979, 0.5402, 0.0508, 0.5844, 0.0589, 0.5826, 0.05189, 0.6193, 0.04174, 0.6202, 0.07517, 0.9569, 0.06557, 0.96, 0.04905, 0.9254, 0.06617, 0.9219, 0.05693, 0.8732, 0.03622, 0.8759, 0.02974, 0.812, 0.05145, 0.8109, 0.06617, 0.9219, 0.04905, 0.9254, 0.03622, 0.8759, 0.05693, 0.8732, 0.0516, 0.7326, 0.03375, 0.7323, 0.04275, 0.6695, 0.05491, 0.6697, 0.05145, 0.8109, 0.02974, 0.812, 0.03375, 0.7323, 0.0516, 0.7326, 0.05491, 0.6697, 0.04275, 0.6695, 0.05189, 0.6193, 0.05758, 0.6191, 0.0589, 0.5826, 0.0621, 0.6198, 0.05758, 0.6191, 0.09308, 0.9519, 0.08775, 0.9534, 0.0825, 0.9178, 0.09169, 0.9151, 0.08873, 0.8686, 0.0758, 0.8705, 0.07174, 0.8102, 0.08513, 0.8098, 0.09169, 0.9151, 0.0825, 0.9178, 0.0758, 0.8705, 0.08873, 0.8686, 0.07928, 0.7338, 0.06795, 0.7333, 0.06446, 0.6706, 0.07288, 0.6715, 0.08513, 0.8098, 0.07174, 0.8102, 0.06795, 0.7333, 0.07928, 0.7338, 0.07288, 0.6715, 0.06446, 0.6706, 0.0621, 0.6198, 0.0685, 0.621, 0.1027, 0.8084, 0.09104, 0.7323, 0.1042, 0.7296, 0.1225, 0.8065, 0.1053, 0.8685, 0.1027, 0.8084, 0.1225, 0.8065, 0.1248, 0.8692, 0.1022, 0.9518, 0.1038, 0.9154, 0.1184, 0.9181, 0.1103, 0.9538, 0.1038, 0.9154, 0.1053, 0.8685, 0.1248, 0.8692, 0.1184, 0.9181, 0.09169, 0.9151, 0.08873, 0.8686, 0.1053, 0.8685, 0.1038, 0.9154, 0.09308, 0.9519, 0.09169, 0.9151, 0.1038, 0.9154, 0.1022, 0.9518, 0.08873, 0.8686, 0.08513, 0.8098, 0.1027, 0.8084, 0.1053, 0.8685, 0.08513, 0.8098, 0.07928, 0.7338, 0.09104, 0.7323, 0.1027, 0.8084, 0.1184, 0.9181, 0.1248, 0.8692, 0.1368, 0.87, 0.1287, 0.9209, 0.1225, 0.8065, 0.1042, 0.7296, 0.1168, 0.7265, 0.1346, 0.8051, 0.1248, 0.8692, 0.1225, 0.8065, 0.1346, 0.8051, 0.1368, 0.87, 0.1103, 0.9538, 0.1184, 0.9181, 0.1287, 0.9209, 0.1171, 0.9579, 0.1168, 0.7265, 0.1042, 0.7296, 0.08641, 0.6698, 0.09576, 0.6665, 0.08153, 0.6709, 0.08641, 0.6698, 0.1042, 0.7296, 0.09104, 0.7323, 0.07288, 0.6715, 0.08153, 0.6709, 0.09104, 0.7323, 0.07928, 0.7338, 0.09576, 0.6665, 0.08641, 0.6698, 0.07345, 0.621, 0.07716, 0.6197, 0.08641, 0.6698, 0.08153, 0.6709, 0.07345, 0.621, 0.07288, 0.6715, 0.0685, 0.621, 0.07345, 0.621, 0.08153, 0.6709, 0.07288, 0.6715, 0.07345, 0.621, 0.06557, 0.5847, 0.07716, 0.6197, 0.07345, 0.621, 0.0685, 0.621, 0.06557, 0.5847, 0.07345, 0.621])
me_plane_001.materials.append(None)
me_plane_001.update()
me_plane_001.normals_split_custom_set([tuple(v) for v in zip(*[iter([-0.6033, 0.03757, 0.7966, -0.8048, -0.01129, 0.5934, -0.7643, 0.06188, 0.6419, -0.5864, 0.1278, 0.7999, 0.6121, 0.0368, 0.7899, 0.03971, -0.1528, 0.9875, 0.2871, 0.2114, 0.9343, 0.6617, 0.1104, 0.7416, 0.572, 0.001541, 0.8203, 0.01063, -0.2717, 0.9623, 0.2741, 0.03576, 0.961, 0.5887, -0.001499, 0.8083, -0.5837, 0.0001457, 0.8119, -0.7882, -0.009838, 0.6154, -0.8063, -0.02616, 0.5909, -0.597, 0.001988, 0.8022, 0.5887, -0.001499, 0.8083, 0.2741, 0.03576, 0.961, 0.03971, -0.1528, 0.9875, 0.6121, 0.0368, 0.7899, -0.597, 0.001988, 0.8022, -0.8063, -0.02616, 0.5909, -0.8048, -0.01129, 0.5934, -0.6033, 0.03757, 0.7966, 0.8677, 0.05296, 0.4943, 0.09526, -0.0901, 0.9914, 0.03883, 0.7481, 0.6625, -0.8569, 0.08221, 0.5089, -0.8948, 0.1311, 0.4267, -0.8067, 0.03916, 0.5897, -0.5974, 0.0172, 0.8018, -0.5974, 0.0172, 0.8018, -0.8067, 0.03916, 0.5897, -0.7882, -0.009838, 0.6154, -0.5837, 0.0001457, 0.8119, 0.364, -0.01549, 0.9313, -8.694e-05, -0.3234, 0.9463, 0.2969, -0.01302, 0.9548, 0.582, 0.006309, 0.8131, 0.582, 0.006309, 0.8131, 0.2969, -0.01302, 0.9548, 0.01063, -0.2717, 0.9623, 0.572, 0.001541, 0.8203, 0.686, -0.355, 0.6351, -0.02444, -0.3245, 0.9456, -8.694e-05, -0.3234, 0.9463, 0.364, -0.01549, 0.9313, -0.5743, 0.3249, 0.7514, -0.9439, 0.1924, 0.2685, -0.8948, 0.1311, 0.4267, -0.8569, 0.08221, 0.5089, 0.09526, -0.0901, 0.9914, 0.8677, 0.05296, 0.4943, 0.8966, -0.195, 0.3977, 0.6617, 0.1104, 0.7416, 0.09526, -0.0901, 0.9914, 0.2871, 0.2114, 0.9343, -0.5864, 0.1278, 0.7999, 0.09526, -0.0901, 0.9914, -0.6882, 0.1932, 0.6994, 0.03883, 0.7481, 0.6625, -0.6882, 0.1932, 0.6994, 0.09526, -0.0901, 0.9914, -0.5864, 0.1278, 0.7999, -0.7643, 0.06188, 0.6419, -0.02444, -0.3245, 0.9456, -0.5743, 0.3249, 0.7514, -0.8569, 0.08221, 0.5089, -8.694e-05, -0.3234, 0.9463, 0.2969, -0.01302, 0.9548, -0.5974, 0.0172, 0.8018, -0.5837, 0.0001457, 0.8119, 0.01063, -0.2717, 0.9623, -8.694e-05, -0.3234, 0.9463, -0.8569, 0.08221, 0.5089, -0.5974, 0.0172, 0.8018, 0.2969, -0.01302, 0.9548, 0.2741, 0.03576, 0.961, -0.597, 0.001988, 0.8022, -0.6033, 0.03757, 0.7966, 0.03971, -0.1528, 0.9875, 0.01063, -0.2717, 0.9623, -0.5837, 0.0001457, 0.8119, -0.597, 0.001988, 0.8022, 0.2741, 0.03576, 0.961, 0.03971, -0.1528, 0.9875, -0.6033, 0.03757, 0.7966, -0.5864, 0.1278, 0.7999, 0.2871, 0.2114, 0.9343, 0.09526, -0.0901, 0.9914, 0.6617, 0.1104, 0.7416, 0.2871, 0.2114, 0.9343, 0.7522, 0.6552, -0.07017, 0.686, -0.355, 0.6351, 0.364, -0.01549, 0.9313, 0.723, 0.682, -0.1102, 0.9039, 0.1026, 0.4153, 0.582, 0.006309, 0.8131, 0.572, 0.001541, 0.8203, 0.7879, 0.5984, -0.1457, 0.723, 0.682, -0.1102, 0.364, -0.01549, 0.9313, 0.582, 0.006309, 0.8131, 0.9039, 0.1026, 0.4153, 0.8496, -0.1664, 0.5005, 0.5887, -0.001499, 0.8083, 0.6121, 0.0368, 0.7899, 0.8771, 0.4672, -0.112, 0.7879, 0.5984, -0.1457, 0.572, 0.001541, 0.8203, 0.5887, -0.001499, 0.8083, 0.8496, -0.1664, 0.5005, 0.8771, 0.4672, -0.112, 0.6121, 0.0368, 0.7899, 0.6617, 0.1104, 0.7416, 0.8966, -0.195, 0.3977, 0.1596, -0.3159, -0.9353, -0.01864, -0.0955, -0.9953, -0.349, -0.0989, -0.9319, -0.4176, -0.03695, -0.9079, 0.1593, -0.2585, -0.9528, 0.1596, -0.3159, -0.9353, -0.4176, -0.03695, -0.9079, -0.4573, 0.05756, -0.8874, 0.05554, 0.6101, -0.7904, -0.1879, 0.2253, -0.956, -0.4752, 0.47, -0.7439, -0.5582, 0.5598, -0.6124, -0.1879, 0.2253, -0.956, 0.1593, -0.2585, -0.9528, -0.4573, 0.05756, -0.8874, -0.4752, 0.47, -0.7439, 0.723, 0.682, -0.1102, 0.9039, 0.1026, 0.4153, 0.1593, -0.2585, -0.9528, -0.1879, 0.2253, -0.956, 0.7522, 0.6552, -0.07017, 0.723, 0.682, -0.1102, -0.1879, 0.2253, -0.956, 0.05554, 0.6101, -0.7904, 0.9039, 0.1026, 0.4153, 0.7879, 0.5984, -0.1457, 0.1596, -0.3159, -0.9353, 0.1593, -0.2585, -0.9528, 0.7879, 0.5984, -0.1457, 0.8496, -0.1664, 0.5005, -0.01864, -0.0955, -0.9953, 0.1596, -0.3159, -0.9353, -0.4752, 0.47, -0.7439, -0.4573, 0.05756, -0.8874, -0.6707, 0.06074, -0.7393, -0.7962, 0.1859, -0.5758, -0.4176, -0.03695, -0.9079, -0.349, -0.0989, -0.9319, -0.5772, -0.09917, -0.8106, -0.6242, -0.03715, -0.7804, -0.4573, 0.05756, -0.8874, -0.4176, -0.03695, -0.9079, -0.6242, -0.03715, -0.7804, -0.6707, 0.06074, -0.7393, -0.5582, 0.5598, -0.6124, -0.4752, 0.47, -0.7439, -0.7962, 0.1859, -0.5758, -0.8747, 0.245, -0.4181, -0.5772, -0.09917, -0.8106, -0.349, -0.0989, -0.9319, -0.265, -0.1819, -0.9469, -0.5196, -0.169, -0.8376, 0.02044, -0.1977, -0.98, -0.265, -0.1819, -0.9469, -0.349, -0.0989, -0.9319, -0.01864, -0.0955, -0.9953, 0.8771, 0.4672, -0.112, 0.02044, -0.1977, -0.98, -0.01864, -0.0955, -0.9953, 0.8496, -0.1664, 0.5005, -0.5196, -0.169, -0.8376, -0.265, -0.1819, -0.9469, -0.4283, -0.3521, -0.8322, -0.3732, -0.2909, -0.881, -0.265, -0.1819, -0.9469, 0.02044, -0.1977, -0.98, -0.4283, -0.3521, -0.8322, 0.8771, 0.4672, -0.112, 0.8966, -0.195, 0.3977, -0.4283, -0.3521, -0.8322, 0.02044, -0.1977, -0.98, 0.8771, 0.4672, -0.112, -0.4283, -0.3521, -0.8322, 0.8677, 0.05296, 0.4943, -0.3732, -0.2909, -0.881, -0.4283, -0.3521, -0.8322, 0.8966, -0.195, 0.3977, 0.8677, 0.05296, 0.4943, -0.4283, -0.3521, -0.8322])] * 3)])
me_plane_002 = bpy.data.meshes.new('Plane.002')
me_plane_002.from_pydata([(-0.01308, 0.0, 0.005978), (0.0119, -0.002364, 0.01385), (0.009835, 0.3716, -0.05941), (0.0, 0.0, -0.003343), (-0.01221, 0.2179, 0.01108), (0.03148, 0.2162, 0.0174), (0.008152, 0.2172, -0.004409), (0.02831, 0.2525, 0.009059), (0.01099, 0.2503, -0.008515), (-0.005697, 0.2513, 0.002233), (-0.02255, 0.1635, 0.01835), (-0.02847, 0.09334, 0.0191), (0.03443, 0.09299, 0.02302), (0.03393, 0.1619, 0.0231), (0.001735, 0.0933, 0.0006892), (0.005071, 0.1629, 3.525e-05), (-0.02279, 0.03853, 0.01515), (0.02424, 0.03853, 0.02032), (0.0, 0.03853, -0.0005876), (0.01613, 0.3356, -0.03158), (0.02247, 0.3024, -0.01234), (0.01035, 0.3007, -0.02311), (0.01002, 0.3349, -0.03746), (0.001941, 0.3017, -0.01551), (0.006049, 0.3357, -0.03156), (0.01028, -0.0008915, -0.0005147), (0.02201, 0.2164, 0.002338), (0.02043, 0.2506, -0.003722), (0.0216, 0.09299, 0.008133), (0.02254, 0.1619, 0.008208), (0.01784, 0.03853, 0.005434), (0.009565, 0.3022, -0.01284), (0.01568, 0.3012, -0.02047), (-0.01339, 0.0, 0.0), (-0.004167, 0.218, 0.001248), (0.0009474, 0.2505, -0.004466), (-0.01789, 0.09343, 0.007828), (-0.009667, 0.164, 0.006747), (-0.01768, 0.03853, 0.005434), (0.005573, 0.3022, -0.01181), (0.006222, 0.301, -0.0207), (0.002898, 0.0, 0.009089), (0.008328, 0.2171, 0.01739), (0.007717, 0.1619, 0.02449), (0.007838, 0.09299, 0.02442), (0.005242, 0.03853, 0.01868), (-0.002188, 0.2178, 0.01811), (-0.008359, 0.1629, 0.02824), (-0.01169, 0.09334, 0.02859), (-0.01117, 0.03853, 0.02309), (-0.005444, 0.0, 0.0118), (0.003062, 0.0, 0.0006612), (0.01607, 0.2164, 0.01021), (0.01779, 0.1619, 0.01607), (0.01747, 0.09299, 0.01599), (0.01314, 0.03853, 0.01025), (0.007081, 0.2528, 0.00923), (0.01375, 0.2517, 0.003826), (0.001131, 0.2525, 0.008932)], [], [(27, 7, 20, 32), (35, 8, 21, 40), (37, 15, 6, 34), (29, 13, 5, 26), (34, 6, 8, 35), (26, 5, 7, 27), (24, 22, 2), (30, 17, 12, 28), (28, 12, 13, 29), (38, 18, 14, 36), (36, 14, 15, 37), (33, 3, 18, 38), (25, 1, 17, 30), (22, 24, 23, 40), (22, 21, 32), (22, 19, 2), (19, 22, 32, 20), (3, 25, 30, 18), (14, 28, 29, 15), (18, 30, 28, 14), (6, 26, 27, 8), (15, 29, 26, 6), (8, 27, 32, 21), (22, 40, 21), (0, 33, 38, 16), (11, 36, 37, 10), (16, 38, 36, 11), (4, 34, 35, 9), (10, 37, 34, 4), (9, 35, 40, 23), (47, 46, 42, 43), (48, 47, 43, 44), (50, 49, 45, 41), (49, 48, 44, 45), (16, 11, 48, 49), (0, 16, 49, 50), (11, 10, 47, 48), (10, 4, 46, 47), (45, 44, 54, 55), (43, 42, 52, 53), (44, 43, 53, 54), (41, 45, 55, 51), (52, 42, 56, 57), (58, 56, 42, 46), (9, 58, 46, 4), (57, 56, 39, 31), (56, 58, 39), (9, 23, 39), (58, 9, 39), (24, 31, 39), (23, 24, 39)])
me_plane_002.polygons.foreach_set('use_smooth', [True] * 51)
_uv = me_plane_002.uv_layers.new(name='UVMap')
_uv.uv.foreach_set('vector', [0.1166, 0.5209, 0.127, 0.514, 0.09494, 0.4833, 0.08712, 0.4874, 0.102, 0.5315, 0.1092, 0.5258, 0.08287, 0.4899, 0.07989, 0.4925, 0.1373, 0.5933, 0.1483, 0.5868, 0.1242, 0.5496, 0.1153, 0.5561, 0.1618, 0.5792, 0.1749, 0.5715, 0.1477, 0.5361, 0.1351, 0.5432, 0.1153, 0.5561, 0.1242, 0.5496, 0.1092, 0.5258, 0.102, 0.5315, 0.1351, 0.5432, 0.1477, 0.5361, 0.127, 0.514, 0.1166, 0.5209, 0.06115, 0.4683, 0.06506, 0.4637, 0.04489, 0.4331, 0.2029, 0.6692, 0.2153, 0.6644, 0.2031, 0.6204, 0.1889, 0.6276, 0.1889, 0.6276, 0.2031, 0.6204, 0.1749, 0.5715, 0.1618, 0.5792, 0.1753, 0.679, 0.1889, 0.6745, 0.1741, 0.6347, 0.16, 0.6416, 0.16, 0.6416, 0.1741, 0.6347, 0.1483, 0.5868, 0.1373, 0.5933, 0.1873, 0.7074, 0.1982, 0.7043, 0.1889, 0.6745, 0.1753, 0.679, 0.2067, 0.7022, 0.2185, 0.7, 0.2153, 0.6644, 0.2029, 0.6692, 0.06506, 0.4637, 0.06115, 0.4683, 0.07575, 0.4964, 0.07989, 0.4925, 0.06506, 0.4637, 0.08287, 0.4899, 0.08712, 0.4874, 0.06506, 0.4637, 0.07185, 0.4614, 0.04489, 0.4331, 0.07185, 0.4614, 0.06506, 0.4637, 0.08712, 0.4874, 0.09494, 0.4833, 0.1982, 0.7043, 0.2067, 0.7022, 0.2029, 0.6692, 0.1889, 0.6745, 0.1741, 0.6347, 0.1889, 0.6276, 0.1618, 0.5792, 0.1483, 0.5868, 0.1889, 0.6745, 0.2029, 0.6692, 0.1889, 0.6276, 0.1741, 0.6347, 0.1242, 0.5496, 0.1351, 0.5432, 0.1166, 0.5209, 0.1092, 0.5258, 0.1483, 0.5868, 0.1618, 0.5792, 0.1351, 0.5432, 0.1242, 0.5496, 0.1092, 0.5258, 0.1166, 0.5209, 0.08712, 0.4874, 0.08287, 0.4899, 0.06506, 0.4637, 0.07989, 0.4925, 0.08287, 0.4899, 0.1827, 0.7087, 0.1873, 0.7074, 0.1753, 0.679, 0.1675, 0.6811, 0.1498, 0.6465, 0.16, 0.6416, 0.1373, 0.5933, 0.1269, 0.6012, 0.1675, 0.6811, 0.1753, 0.679, 0.16, 0.6416, 0.1498, 0.6465, 0.1076, 0.5627, 0.1153, 0.5561, 0.102, 0.5315, 0.09592, 0.5365, 0.1269, 0.6012, 0.1373, 0.5933, 0.1153, 0.5561, 0.1076, 0.5627, 0.09592, 0.5365, 0.102, 0.5315, 0.07989, 0.4925, 0.07575, 0.4964, 0.1151, 0.6066, 0.09873, 0.5667, 0.09071, 0.5694, 0.1033, 0.6113, 0.1373, 0.6528, 0.1151, 0.6066, 0.1033, 0.6113, 0.1242, 0.6604, 0.1759, 0.7127, 0.1588, 0.6864, 0.149, 0.6946, 0.1707, 0.7177, 0.1588, 0.6864, 0.1373, 0.6528, 0.1242, 0.6604, 0.149, 0.6946, 0.1675, 0.6811, 0.1498, 0.6465, 0.1373, 0.6528, 0.1588, 0.6864, 0.1827, 0.7087, 0.1675, 0.6811, 0.1588, 0.6864, 0.1759, 0.7127, 0.1498, 0.6465, 0.1269, 0.6012, 0.1151, 0.6066, 0.1373, 0.6528, 0.1269, 0.6012, 0.1076, 0.5627, 0.09873, 0.5667, 0.1151, 0.6066, 0.149, 0.6946, 0.1242, 0.6604, 0.1153, 0.6657, 0.1425, 0.7011, 0.1033, 0.6113, 0.09071, 0.5694, 0.0823, 0.5713, 0.09323, 0.6144, 0.1242, 0.6604, 0.1033, 0.6113, 0.09323, 0.6144, 0.1153, 0.6657, 0.1707, 0.7177, 0.149, 0.6946, 0.1425, 0.7011, 0.1674, 0.7238, 0.0823, 0.5713, 0.09071, 0.5694, 0.08382, 0.5409, 0.07691, 0.5424, 0.08854, 0.5397, 0.08382, 0.5409, 0.09071, 0.5694, 0.09873, 0.5667, 0.09592, 0.5365, 0.08854, 0.5397, 0.09873, 0.5667, 0.1076, 0.5627, 0.07691, 0.5424, 0.08382, 0.5409, 0.07208, 0.4986, 0.06876, 0.4994, 0.08382, 0.5409, 0.08854, 0.5397, 0.07208, 0.4986, 0.09592, 0.5365, 0.07575, 0.4964, 0.07208, 0.4986, 0.08854, 0.5397, 0.09592, 0.5365, 0.07208, 0.4986, 0.06115, 0.4683, 0.06876, 0.4994, 0.07208, 0.4986, 0.07575, 0.4964, 0.06115, 0.4683, 0.07208, 0.4986])
me_plane_002.materials.append(None)
me_plane_002.update()
me_plane_002.normals_split_custom_set([tuple(v) for v in zip(*[iter([-0.6699, 0.1425, 0.7287, -0.8376, 0.08277, 0.5399, -0.7886, 0.1619, 0.5932, -0.6297, 0.2359, 0.7402, 0.5895, 0.1214, 0.7986, -0.02802, -0.035, 0.999, 0.2379, 0.3525, 0.9051, 0.6301, 0.2279, 0.7423, 0.5637, -0.01325, 0.8259, -0.01838, -0.2378, 0.9711, 0.2407, 0.09847, 0.9656, 0.5883, 0.0328, 0.808, -0.6271, 0.03796, 0.778, -0.7977, 0.01937, 0.6028, -0.833, 0.04346, 0.5516, -0.6622, 0.08305, 0.7447, 0.5883, 0.0328, 0.808, 0.2407, 0.09847, 0.9656, -0.02802, -0.035, 0.999, 0.5895, 0.1214, 0.7986, -0.6622, 0.08305, 0.7447, -0.833, 0.04346, 0.5516, -0.8376, 0.08277, 0.5399, -0.6699, 0.1425, 0.7287, 0.8528, 0.1405, 0.5029, 0.06945, 0.05469, 0.9961, 0.008501, 0.8359, 0.5489, -0.8593, 0.08452, 0.5044, -0.8948, 0.1311, 0.4267, -0.8067, 0.03916, 0.5897, -0.6155, 0.02231, 0.7878, -0.6155, 0.02231, 0.7878, -0.8067, 0.03916, 0.5897, -0.7977, 0.01937, 0.6028, -0.6271, 0.03796, 0.778, 0.3669, -0.02606, 0.9299, -0.009112, -0.3236, 0.9462, 0.2857, -0.01796, 0.9582, 0.5766, -0.02834, 0.8166, 0.5766, -0.02834, 0.8166, 0.2857, -0.01796, 0.9582, -0.01838, -0.2378, 0.9711, 0.5637, -0.01325, 0.8259, 0.686, -0.355, 0.6351, -0.02444, -0.3245, 0.9456, -0.009112, -0.3236, 0.9462, 0.3669, -0.02606, 0.9299, -0.5743, 0.3249, 0.7514, -0.9439, 0.1924, 0.2685, -0.8948, 0.1311, 0.4267, -0.8593, 0.08452, 0.5044, 0.06945, 0.05469, 0.9961, 0.8528, 0.1405, 0.5029, 0.8806, -0.1291, 0.456, 0.6301, 0.2279, 0.7423, 0.06945, 0.05469, 0.9961, 0.2379, 0.3525, 0.9051, -0.6297, 0.2359, 0.7402, 0.06945, 0.05469, 0.9961, -0.7102, 0.2775, 0.647, 0.008501, 0.8359, 0.5489, -0.7102, 0.2775, 0.647, 0.06945, 0.05469, 0.9961, -0.6297, 0.2359, 0.7402, -0.7886, 0.1619, 0.5932, -0.02444, -0.3245, 0.9456, -0.5743, 0.3249, 0.7514, -0.8593, 0.08452, 0.5044, -0.009112, -0.3236, 0.9462, 0.2857, -0.01796, 0.9582, -0.6155, 0.02231, 0.7878, -0.6271, 0.03796, 0.778, -0.01838, -0.2378, 0.9711, -0.009112, -0.3236, 0.9462, -0.8593, 0.08452, 0.5044, -0.6155, 0.02231, 0.7878, 0.2857, -0.01796, 0.9582, 0.2407, 0.09847, 0.9656, -0.6622, 0.08305, 0.7447, -0.6699, 0.1425, 0.7287, -0.02802, -0.035, 0.999, -0.01838, -0.2378, 0.9711, -0.6271, 0.03796, 0.778, -0.6622, 0.08305, 0.7447, 0.2407, 0.09847, 0.9656, -0.02802, -0.035, 0.999, -0.6699, 0.1425, 0.7287, -0.6297, 0.2359, 0.7402, 0.2379, 0.3525, 0.9051, 0.06945, 0.05469, 0.9961, 0.6301, 0.2279, 0.7423, 0.2379, 0.3525, 0.9051, 0.7522, 0.6552, -0.07017, 0.686, -0.355, 0.6351, 0.3669, -0.02606, 0.9299, 0.7385, 0.6649, -0.1122, 0.9007, -0.0007556, 0.4345, 0.5766, -0.02834, 0.8166, 0.5637, -0.01325, 0.8259, 0.8512, 0.5137, -0.1075, 0.7385, 0.6649, -0.1122, 0.3669, -0.02606, 0.9299, 0.5766, -0.02834, 0.8166, 0.9007, -0.0007556, 0.4345, 0.784, -0.2794, 0.5543, 0.5883, 0.0328, 0.808, 0.5895, 0.1214, 0.7986, 0.8933, 0.4213, -0.1564, 0.8512, 0.5137, -0.1075, 0.5637, -0.01325, 0.8259, 0.5883, 0.0328, 0.808, 0.784, -0.2794, 0.5543, 0.8933, 0.4213, -0.1564, 0.5895, 0.1214, 0.7986, 0.6301, 0.2279, 0.7423, 0.8806, -0.1291, 0.456, 0.1582, -0.3667, -0.9168, -0.008766, -0.2052, -0.9787, -0.4015, -0.1711, -0.8997, -0.435, -0.05876, -0.8985, 0.1534, -0.2747, -0.9492, 0.1582, -0.3667, -0.9168, -0.435, -0.05876, -0.8985, -0.4617, 0.05875, -0.8851, 0.05554, 0.6101, -0.7904, -0.1835, 0.2194, -0.9582, -0.476, 0.4703, -0.7431, -0.5582, 0.5598, -0.6124, -0.1835, 0.2194, -0.9582, 0.1534, -0.2747, -0.9492, -0.4617, 0.05875, -0.8851, -0.476, 0.4703, -0.7431, 0.7385, 0.6649, -0.1122, 0.9007, -0.0007556, 0.4345, 0.1534, -0.2747, -0.9492, -0.1835, 0.2194, -0.9582, 0.7522, 0.6552, -0.07017, 0.7385, 0.6649, -0.1122, -0.1835, 0.2194, -0.9582, 0.05554, 0.6101, -0.7904, 0.9007, -0.0007556, 0.4345, 0.8512, 0.5137, -0.1075, 0.1582, -0.3667, -0.9168, 0.1534, -0.2747, -0.9492, 0.8512, 0.5137, -0.1075, 0.784, -0.2794, 0.5543, -0.008766, -0.2052, -0.9787, 0.1582, -0.3667, -0.9168, -0.476, 0.4703, -0.7431, -0.4617, 0.05875, -0.8851, -0.6707, 0.06074, -0.7393, -0.7962, 0.1859, -0.5758, -0.435, -0.05876, -0.8985, -0.4015, -0.1711, -0.8997, -0.6592, -0.1388, -0.7391, -0.655, -0.04739, -0.7542, -0.4617, 0.05875, -0.8851, -0.435, -0.05876, -0.8985, -0.655, -0.04739, -0.7542, -0.6707, 0.06074, -0.7393, -0.5582, 0.5598, -0.6124, -0.476, 0.4703, -0.7431, -0.7962, 0.1859, -0.5758, -0.8747, 0.245, -0.4181, -0.6592, -0.1388, -0.7391, -0.4015, -0.1711, -0.8997, -0.2978, -0.3008, -0.906, -0.5905, -0.2561, -0.7654, 0.01739, -0.3448, -0.9385, -0.2978, -0.3008, -0.906, -0.4015, -0.1711, -0.8997, -0.008766, -0.2052, -0.9787, 0.8933, 0.4213, -0.1564, 0.01739, -0.3448, -0.9385, -0.008766, -0.2052, -0.9787, 0.784, -0.2794, 0.5543, -0.5905, -0.2561, -0.7654, -0.2978, -0.3008, -0.906, -0.4183, -0.4765, -0.7733, -0.3752, -0.4162, -0.8283, -0.2978, -0.3008, -0.906, 0.01739, -0.3448, -0.9385, -0.4183, -0.4765, -0.7733, 0.8933, 0.4213, -0.1564, 0.8806, -0.1291, 0.456, -0.4183, -0.4765, -0.7733, 0.01739, -0.3448, -0.9385, 0.8933, 0.4213, -0.1564, -0.4183, -0.4765, -0.7733, 0.8528, 0.1405, 0.5029, -0.3752, -0.4162, -0.8283, -0.4183, -0.4765, -0.7733, 0.8806, -0.1291, 0.456, 0.8528, 0.1405, 0.5029, -0.4183, -0.4765, -0.7733])] * 3)])
arm_armature_001 = bpy.data.armatures.new('Armature.001')  # bones are not reproduced

# ---- objects
ob_cube_002 = bpy.data.objects.new('Cube.002', me_cube_002)
ob_petal = bpy.data.objects.new('Petal', me_plane)
ob_plane = bpy.data.objects.new('Plane', me_plane_001)
ob_plane_001 = bpy.data.objects.new('Plane.001', me_plane_002)
ob_heartleaf = bpy.data.objects.new('Heartleaf', arm_armature_001)

# ---- transforms, parenting, visibility, modifiers, constraints
ob_cube_002.parent = ob_heartleaf
ob_cube_002.location = (0.0, 0.0, 0.0)
_vg = ob_cube_002.vertex_groups.new(name='Bone')
for _i, _w in zip([0, 1, 2, 3, 4, 5, 6, 7, 8, 15, 19, 23, 27, 31, 35, 39, 40, 41, 42, 43, 44, 45, 46, 47], [0.9993, 0.9993, 0.9993, 0.9993, 0.9993, 0.9993, 0.9993, 0.9993, 0.9842, 0.9842, 0.9842, 0.9842, 0.9842, 0.9842, 0.9842, 0.9842, 0.9985, 0.9985, 0.9985, 0.9985, 0.9985, 0.9985, 0.9985, 0.9985]): _vg.add([_i], _w, 'REPLACE')
_vg = ob_cube_002.vertex_groups.new(name='Bone.004')
for _i, _w in zip([9, 14, 18, 22, 26, 30, 34, 38, 48, 51, 53, 55, 57, 59, 61, 63, 89, 90, 91, 92, 93, 94, 95, 96], [0.9919, 0.9919, 0.9919, 0.9919, 0.9919, 0.9919, 0.9919, 0.9919, 0.9953, 0.9954, 0.9954, 0.9954, 0.9954, 0.9954, 0.9954, 0.9954, 0.9999, 0.9999, 0.9999, 0.9999, 0.9999, 0.9999, 0.9999, 0.9999]): _vg.add([_i], _w, 'REPLACE')
_vg = ob_cube_002.vertex_groups.new(name='Bone.003')
for _i, _w in zip([72, 73, 74, 75, 76, 77, 78, 79, 81, 82, 83, 84, 85, 86, 87, 88], [0.996, 0.996, 0.996, 0.996, 0.996, 0.996, 0.996, 0.996, 0.9954, 0.9954, 0.9954, 0.9954, 0.9954, 0.9954, 0.9955, 0.9954]): _vg.add([_i], _w, 'REPLACE')
_vg = ob_cube_002.vertex_groups.new(name='Bone.002')
for _i, _w in zip([49, 50, 52, 54, 56, 58, 60, 62, 97, 98, 99, 100, 101, 102, 103, 104, 105, 106, 107, 108, 109, 110, 111, 112], [0.9999, 0.9999, 0.9999, 0.9999, 0.9999, 0.9999, 0.9999, 0.9999, 0.9962, 0.9962, 0.9962, 0.9962, 0.9962, 0.9962, 0.9962, 0.9962, 0.9919, 0.9919, 0.9919, 0.9919, 0.9919, 0.9919, 0.9918, 0.9919]): _vg.add([_i], _w, 'REPLACE')
_vg = ob_cube_002.vertex_groups.new(name='Bone.001')
for _i, _w in zip([10, 11, 12, 13, 16, 17, 20, 21, 24, 25, 28, 29, 32, 33, 36, 37, 64, 65, 66, 67, 68, 69, 70, 71, 80, 113, 114, 115, 116, 117, 118, 119, 120], [1.0, 1.0, 1.0, 1.0, 1.0, 1.0, 1.0, 1.0, 1.0, 1.0, 1.0, 1.0, 1.0, 1.0, 1.0, 1.0, 0.9918, 0.9916, 0.9917, 0.9917, 0.9917, 0.9917, 0.9917, 0.9915, 1.0, 0.9999, 0.9999, 0.9999, 0.9999, 0.9999, 0.9999, 0.9999, 0.9999]): _vg.add([_i], _w, 'REPLACE')
_m = ob_cube_002.modifiers.new('Armature', 'ARMATURE')
_m.object = ob_heartleaf
ob_petal.parent = ob_heartleaf
ob_petal.location = (0.0, 0.0005367, 0.5756)
ob_petal.rotation_euler = (0.7639, -0.0, 0.0)
ob_petal.scale = (0.3796, 0.3796, 0.3796)
ob_petal.use_mesh_mirror_x = True
_vg = ob_petal.vertex_groups.new(name='Bone')
_vg = ob_petal.vertex_groups.new(name='Bone.004')
_vg = ob_petal.vertex_groups.new(name='Bone.003')
_vg = ob_petal.vertex_groups.new(name='Bone.002')
_vg = ob_petal.vertex_groups.new(name='Bone.001')
_vg.add([0, 1, 2, 3, 4, 5, 6, 7, 8, 9, 10, 11, 12, 13, 14, 15, 16, 17, 18, 19, 20, 21, 22, 23, 24, 25, 26, 27, 28, 29, 30, 31, 32, 33, 34, 35, 36, 37, 38, 39, 40, 41, 42, 43, 44, 45, 46, 47, 48, 49, 50, 51, 52, 53, 54, 55, 56, 57, 58, 59, 60, 61, 62, 63, 64, 65, 66, 67, 68, 69, 70, 71, 72, 73, 74, 75, 76, 77, 78, 79, 80, 81, 82, 83, 84, 85, 86, 87, 88, 89, 90, 91, 92, 93, 94, 95, 96, 97, 98, 99], 1.0, 'REPLACE')
_m = ob_petal.modifiers.new('Multires', 'MULTIRES')
_m.sculpt_levels = 4
_m.render_levels = 4
_m = ob_petal.modifiers.new('Armature', 'ARMATURE')
_m.object = ob_heartleaf
ob_plane.parent = ob_heartleaf
ob_plane.location = (-0.001781, -0.003077, 0.5722)
ob_plane.rotation_euler = (1.042, -0.1199, 0.1284)
ob_plane.scale = (0.2185, 0.2185, 0.2185)
_vg = ob_plane.vertex_groups.new(name='Bone')
_vg = ob_plane.vertex_groups.new(name='Bone.004')
_vg = ob_plane.vertex_groups.new(name='Bone.003')
_vg = ob_plane.vertex_groups.new(name='Bone.002')
_vg = ob_plane.vertex_groups.new(name='Bone.001')
for _i, _w in zip([0, 1, 2, 3, 4, 5, 6, 7, 8, 9, 10, 11, 12, 13, 14, 15, 16, 17, 18, 19, 20, 21, 22, 23, 24, 25, 26, 27, 28, 29, 30, 31, 32, 33, 34, 35, 36, 37, 38, 39, 40, 41, 42, 43, 44, 45, 46, 47, 48, 49, 50, 51, 52, 53, 54, 55, 56, 57, 58], [1.0, 1.0, 1.0, 1.0, 1.0, 1.0, 1.0, 1.0, 1.0, 1.0, 1.0, 1.0, 1.0, 1.0, 1.0, 1.0, 1.0, 1.0, 1.0, 1.0, 1.0, 1.0, 1.0, 1.0, 1.0, 1.0, 1.0, 1.0, 1.0, 1.0, 1.0, 1.0, 1.0, 1.0, 1.0, 1.0, 1.0, 1.0, 1.0, 1.0, 1.0, 1.0, 1.0, 1.0, 1.0, 1.0, 1.0, 1.0, 1.0, 1.0, 1.0, 1.0, 1.0, 1.0, 1.0, 1.0, 1.0, 1.0, 1.0]): _vg.add([_i], _w, 'REPLACE')
_m = ob_plane.modifiers.new('Armature', 'ARMATURE')
_m.object = ob_heartleaf
ob_plane_001.parent = ob_heartleaf
ob_plane_001.location = (0.001568, -0.004518, 0.5718)
ob_plane_001.rotation_euler = (1.364, 0.1514, -0.1578)
ob_plane_001.scale = (0.1524, 0.1524, 0.1524)
_vg = ob_plane_001.vertex_groups.new(name='Bone')
_vg = ob_plane_001.vertex_groups.new(name='Bone.004')
_vg = ob_plane_001.vertex_groups.new(name='Bone.003')
_vg = ob_plane_001.vertex_groups.new(name='Bone.002')
_vg = ob_plane_001.vertex_groups.new(name='Bone.001')
_vg.add([0, 1, 2, 3, 4, 5, 6, 7, 8, 9, 10, 11, 12, 13, 14, 15, 16, 17, 18, 19, 20, 21, 22, 23, 24, 25, 26, 27, 28, 29, 30, 31, 32, 33, 34, 35, 36, 37, 38, 39, 40, 41, 42, 43, 44, 45, 46, 47, 48, 49, 50, 51, 52, 53, 54, 55, 56, 57, 58], 1.0, 'REPLACE')
_m = ob_plane_001.modifiers.new('Armature', 'ARMATURE')
_m.object = ob_heartleaf
ob_heartleaf.location = (0.0, 0.0, 0.0)
ob_heartleaf.show_in_front = True

# ---- collection membership
col_collection.objects.link(ob_cube_002)
col_collection.objects.link(ob_petal)
col_collection.objects.link(ob_plane)
col_collection.objects.link(ob_plane_001)
col_collection.objects.link(ob_heartleaf)

# ---- scene / render settings (as saved in the file)
scene.frame_start = 1; scene.frame_end = 250; scene.frame_set(1)
scene.render.engine = 'CYCLES'
scene.render.use_bake_multires = True
scene.cycles.sampling_pattern = 'TABULATED_SOBOL'
scene.cycles.bake_type = 'NORMAL'
scene.view_settings.view_transform = 'Filmic'
bpy.context.view_layer.update()

# ---- added for rendering (the .blend has no active camera and no usable light): camera, sun
cam_auto = bpy.data.cameras.new('AutoCamera')
cam_auto.lens = 50.0
cam_auto.sensor_width = 36.0
cam_auto.clip_end = 1000.0
ob_auto_camera = bpy.data.objects.new('AutoCamera', cam_auto)
scene.collection.objects.link(ob_auto_camera)
ob_auto_camera.location = (0.518914, -0.452417, 0.595188)
ob_auto_camera.rotation_euler = (1.09748, -7.21219e-08, 0.694738)
scene.camera = ob_auto_camera
light_auto_sun = bpy.data.lights.new('AutoSun', 'SUN')
light_auto_sun.energy = 3.0
light_auto_sun.angle = 0.0523599
ob_auto_sun = bpy.data.objects.new('AutoSun', light_auto_sun)
scene.collection.objects.link(ob_auto_sun)
ob_auto_sun.rotation_euler = (0.872665, 0.174533, 0.523599)
bpy.context.view_layer.update()
